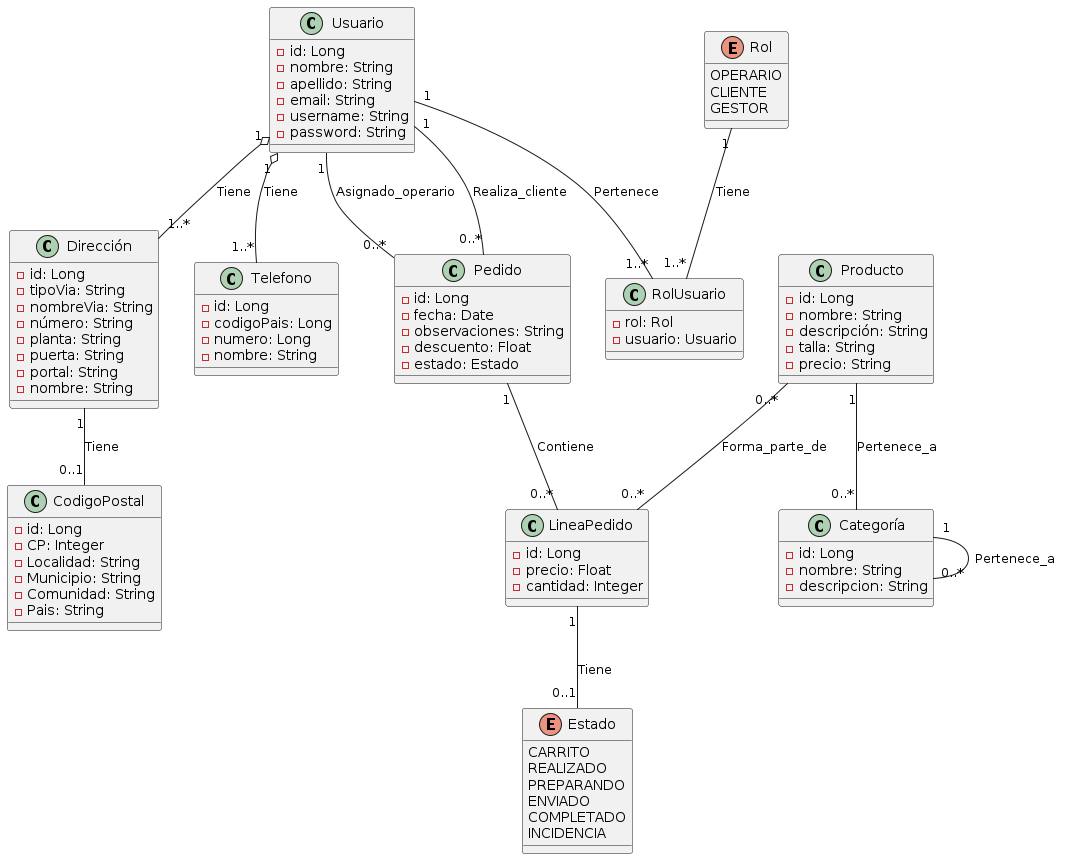

The diagram above was rendered by PlantUML. Its source (embedded in the PNG):
@startuml

class Usuario {
    - id: Long
    - nombre: String
    - apellido: String
    - email: String
    - username: String
    - password: String
}

class Producto {
    - id: Long
    - nombre: String
    - descripción: String
    - talla: String
    - precio: String
}


class Pedido {
    - id: Long
    - fecha: Date
    - observaciones: String
    - descuento: Float
    - estado: Estado
}

enum Estado {
    CARRITO
    REALIZADO
    PREPARANDO
    ENVIADO
    COMPLETADO
    INCIDENCIA
}

class LineaPedido {
    - id: Long
    - precio: Float
    - cantidad: Integer
    ' - producto: Producto
}

class Categoría {
    - id: Long
    - nombre: String
    - descripcion: String
    ' - padre: Categoría
}

class Dirección {
    - id: Long
    - tipoVia: String
    - nombreVia: String
    - número: String
    - planta: String
    - puerta: String
    - portal: String
    - nombre: String
    ' - codpos: CodigoPostal
    ' - usuario: Usuario
}

class Telefono {
    - id: Long
    - codigoPais: Long
    - numero: Long
    - nombre: String
    ' - usuario: Usuario
}

enum Rol {
    OPERARIO
    CLIENTE
    GESTOR
}

class RolUsuario {
    - rol: Rol
    - usuario: Usuario
}

class CodigoPostal {
    - id: Long
    - CP: Integer
    - Localidad: String
    - Municipio: String
    - Comunidad: String
    - Pais: String
}

Usuario "1" -- "0..*" Pedido : Realiza_cliente
Usuario "1" o-- "1..*" Dirección : Tiene
Usuario "1" o-- "1..*" Telefono : Tiene
Usuario "1" -- "1..*" RolUsuario : Pertenece
Rol "1" -- "1..*" RolUsuario: Tiene

Pedido "1" -- "0..*" LineaPedido : Contiene
Pedido "0..*" -- "1" Usuario : Asignado_operario

Producto "0..*" -- "0..*" LineaPedido : Forma_parte_de
Producto "1" -- "0..*" Categoría : Pertenece_a

Categoría "1" -- "0..*" Categoría : Pertenece_a

Dirección "1" -- "0..1" CodigoPostal : Tiene
LineaPedido "1" -- "0..1" Estado: Tiene


@enduml